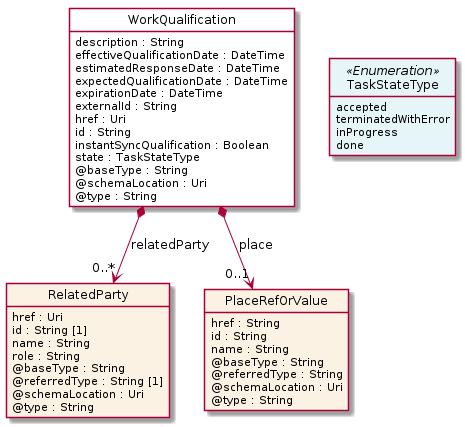

The diagram above was rendered by PlantUML. Its source (embedded in the PNG):
@startuml
hide circle
hide methods
hide stereotype
show <<Enumeration>> stereotype
skinparam class {
   BackgroundColor<<Enumeration>> #E6F5F7
   BackgroundColor<<Ref>> #FFFFE0
   BackgroundColor<<Pivot>> #FFFFFFF
   BackgroundColor<<SimpleType>> #E2F0DA
   BackgroundColor #FCF2E3
}

class WorkQualification <<Pivot>> {
    description : String
    effectiveQualificationDate : DateTime
    estimatedResponseDate : DateTime
    expectedQualificationDate : DateTime
    expirationDate : DateTime
    externalId : String
    href : Uri
    id : String
    instantSyncQualification : Boolean
    state : TaskStateType
    @baseType : String
    @schemaLocation : Uri
    @type : String
}

class RelatedParty  {
    href : Uri
    id : String [1]
    name : String
    role : String
    @baseType : String
    @referredType : String [1]
    @schemaLocation : Uri
    @type : String
}

class PlaceRefOrValue  {
    href : String
    id : String
    name : String
    @baseType : String
    @referredType : String
    @schemaLocation : Uri
    @type : String
}

class TaskStateType <<Enumeration>> {
    accepted
    terminatedWithError
    inProgress
    done
}

WorkQualification -right[hidden]-> TaskStateType

WorkQualification *-->  "0..1" PlaceRefOrValue : place

WorkQualification *-->  "0..*" RelatedParty : relatedParty

@enduml